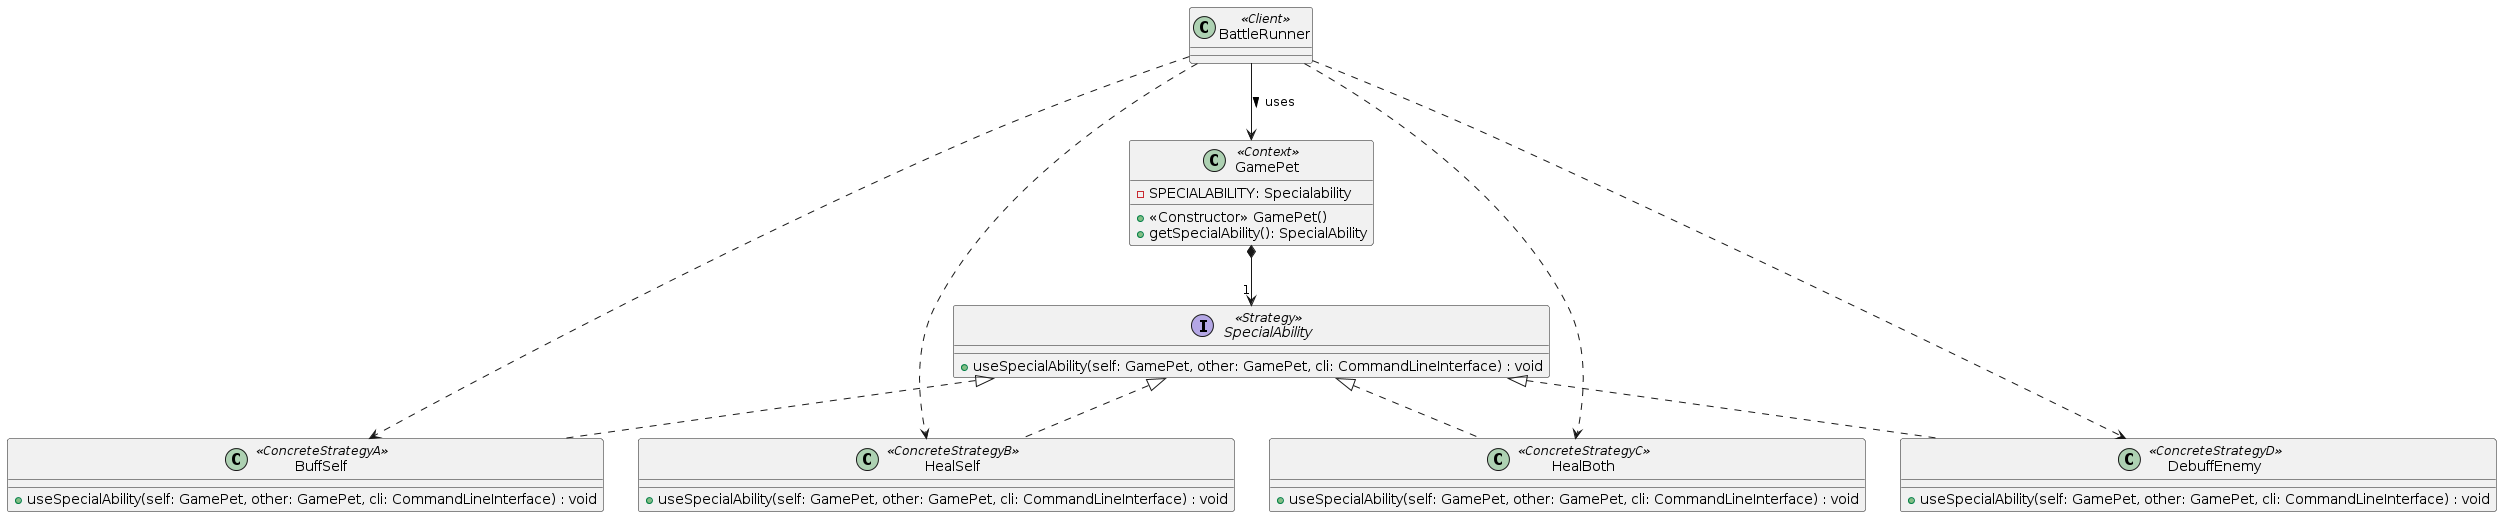

The diagram above was rendered by PlantUML. Its source (embedded in the PNG):
@startuml
class BattleRunner <<Client>> {
}

class GamePet <<Context>> {
    - SPECIALABILITY: Specialability
    + <<Constructor>> GamePet()
    + getSpecialAbility(): SpecialAbility
}

interface SpecialAbility <<Strategy>> {
    + useSpecialAbility(self: GamePet, other: GamePet, cli: CommandLineInterface) : void
}

class BuffSelf <<ConcreteStrategyA>> {
    + useSpecialAbility(self: GamePet, other: GamePet, cli: CommandLineInterface) : void
}

class HealSelf <<ConcreteStrategyB>> {
    + useSpecialAbility(self: GamePet, other: GamePet, cli: CommandLineInterface) : void
}

class HealBoth <<ConcreteStrategyC>> {
    + useSpecialAbility(self: GamePet, other: GamePet, cli: CommandLineInterface) : void
}

class DebuffEnemy <<ConcreteStrategyD>> {
    + useSpecialAbility(self: GamePet, other: GamePet, cli: CommandLineInterface) : void
}

BattleRunner --> GamePet : > uses
GamePet *--> "1" SpecialAbility
SpecialAbility <|.. BuffSelf
SpecialAbility <|.. HealSelf
SpecialAbility <|.. HealBoth
SpecialAbility <|.. DebuffEnemy
BattleRunner -.-> BuffSelf
BattleRunner -.-> HealSelf
BattleRunner -.-> HealBoth
BattleRunner -.-> DebuffEnemy
@enduml